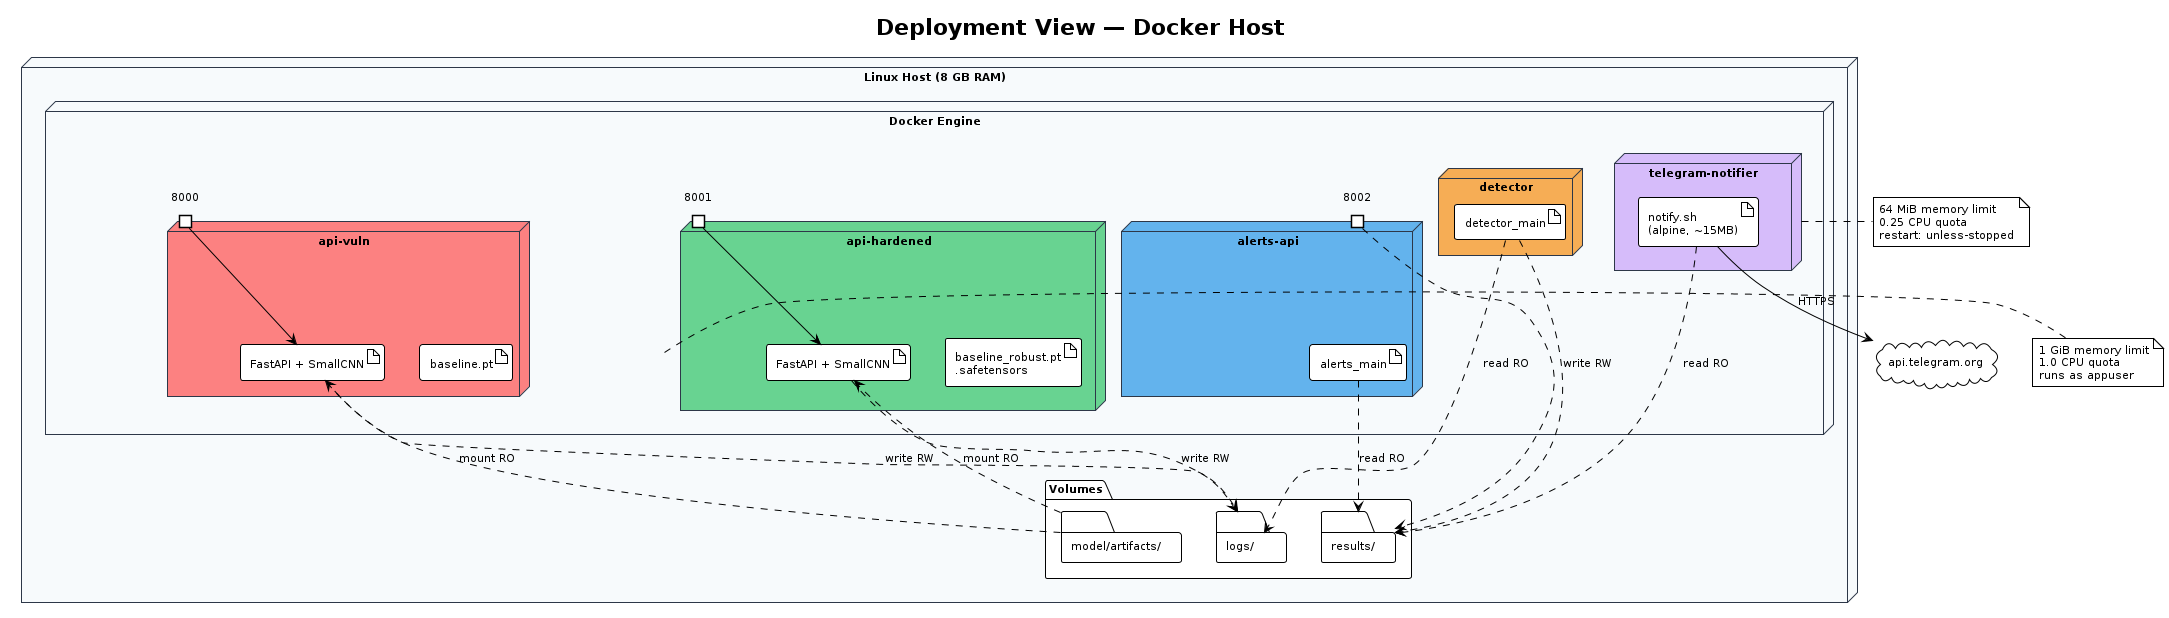

The diagram above was rendered by PlantUML. Its source (embedded in the PNG):
@startuml
!theme plain
skinparam defaultFontName "Helvetica"
skinparam defaultFontSize 11
skinparam NodeBorderColor #2d3748
skinparam NodeBackgroundColor #f7fafc

title Deployment View — Docker Host

node "Linux Host (8 GB RAM)" as host {

  node "Docker Engine" as de {

    node "api-vuln" as V #fc8181 {
      artifact "FastAPI + SmallCNN" as V1
      artifact "baseline.pt" as V2
      port "8000" as V3
    }

    node "api-hardened" as H #68d391 {
      artifact "FastAPI + SmallCNN" as H1
      artifact "baseline_robust.pt\n.safetensors" as H2
      port "8001" as H3
    }

    node "detector" as D #f6ad55 {
      artifact "detector_main" as D1
    }

    node "alerts-api" as AL #63b3ed {
      artifact "alerts_main" as AL1
      port "8002" as AL2
    }

    node "telegram-notifier" as N #d6bcfa {
      artifact "notify.sh\n(alpine, ~15MB)" as N1
    }
  }

  folder "Volumes" as vols {
    folder "logs/" as L
    folder "results/" as R
    folder "model/artifacts/" as M
  }
}

cloud "api.telegram.org" as TG

V3 -down-> V1
H3 -down-> H1
V1 ..> L : write RW
H1 ..> L : write RW
D1 ..> L : read RO
D1 ..> R : write RW
AL1 ..> R : read RO
AL2 ..> R
N1 ..> R : read RO
N1 --> TG : HTTPS

M ..> V1 : mount RO
M ..> H1 : mount RO

note right of N
  64 MiB memory limit
  0.25 CPU quota
  restart: unless-stopped
end note

note right of H
  1 GiB memory limit
  1.0 CPU quota
  runs as appuser
end note
@enduml